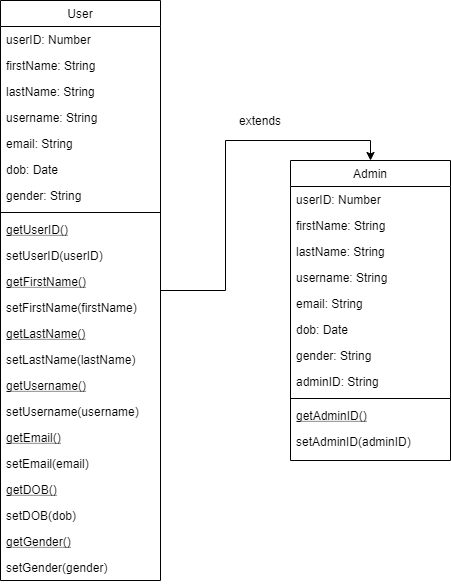

The diagram above was exported from draw.io. Its source (the exported page's mxGraphModel, read from the mxfile embedded in the PNG):
<mxGraphModel dx="1182" dy="732" grid="1" gridSize="10" guides="1" tooltips="1" connect="1" arrows="1" fold="1" page="1" pageScale="1" pageWidth="827" pageHeight="1169" math="0" shadow="0">
  <root>
    <mxCell id="WIyWlLk6GJQsqaUBKTNV-0" />
    <mxCell id="WIyWlLk6GJQsqaUBKTNV-1" parent="WIyWlLk6GJQsqaUBKTNV-0" />
    <mxCell id="b4BASVi0J__j7hd3kZY0-73" style="edgeStyle=orthogonalEdgeStyle;rounded=0;orthogonalLoop=1;jettySize=auto;html=1;entryX=0.5;entryY=0;entryDx=0;entryDy=0;" edge="1" parent="WIyWlLk6GJQsqaUBKTNV-1" source="b4BASVi0J__j7hd3kZY0-0" target="b4BASVi0J__j7hd3kZY0-47">
      <mxGeometry relative="1" as="geometry" />
    </mxCell>
    <mxCell id="b4BASVi0J__j7hd3kZY0-0" value="User" style="swimlane;fontStyle=0;align=center;verticalAlign=top;childLayout=stackLayout;horizontal=1;startSize=26;horizontalStack=0;resizeParent=1;resizeLast=0;collapsible=1;marginBottom=0;rounded=0;shadow=0;strokeWidth=1;" vertex="1" parent="WIyWlLk6GJQsqaUBKTNV-1">
      <mxGeometry x="120" y="60" width="160" height="580" as="geometry">
        <mxRectangle x="200" y="480" width="160" height="26" as="alternateBounds" />
      </mxGeometry>
    </mxCell>
    <mxCell id="b4BASVi0J__j7hd3kZY0-1" value="userID: Number" style="text;align=left;verticalAlign=top;spacingLeft=4;spacingRight=4;overflow=hidden;rotatable=0;points=[[0,0.5],[1,0.5]];portConstraint=eastwest;" vertex="1" parent="b4BASVi0J__j7hd3kZY0-0">
      <mxGeometry y="26" width="160" height="26" as="geometry" />
    </mxCell>
    <mxCell id="b4BASVi0J__j7hd3kZY0-7" value="firstName: String" style="text;align=left;verticalAlign=top;spacingLeft=4;spacingRight=4;overflow=hidden;rotatable=0;points=[[0,0.5],[1,0.5]];portConstraint=eastwest;rounded=0;shadow=0;html=0;" vertex="1" parent="b4BASVi0J__j7hd3kZY0-0">
      <mxGeometry y="52" width="160" height="26" as="geometry" />
    </mxCell>
    <mxCell id="b4BASVi0J__j7hd3kZY0-2" value="lastName: String" style="text;align=left;verticalAlign=top;spacingLeft=4;spacingRight=4;overflow=hidden;rotatable=0;points=[[0,0.5],[1,0.5]];portConstraint=eastwest;rounded=0;shadow=0;html=0;" vertex="1" parent="b4BASVi0J__j7hd3kZY0-0">
      <mxGeometry y="78" width="160" height="26" as="geometry" />
    </mxCell>
    <mxCell id="b4BASVi0J__j7hd3kZY0-8" value="username: String" style="text;align=left;verticalAlign=top;spacingLeft=4;spacingRight=4;overflow=hidden;rotatable=0;points=[[0,0.5],[1,0.5]];portConstraint=eastwest;rounded=0;shadow=0;html=0;" vertex="1" parent="b4BASVi0J__j7hd3kZY0-0">
      <mxGeometry y="104" width="160" height="26" as="geometry" />
    </mxCell>
    <mxCell id="b4BASVi0J__j7hd3kZY0-10" value="email: String" style="text;align=left;verticalAlign=top;spacingLeft=4;spacingRight=4;overflow=hidden;rotatable=0;points=[[0,0.5],[1,0.5]];portConstraint=eastwest;rounded=0;shadow=0;html=0;" vertex="1" parent="b4BASVi0J__j7hd3kZY0-0">
      <mxGeometry y="130" width="160" height="26" as="geometry" />
    </mxCell>
    <mxCell id="b4BASVi0J__j7hd3kZY0-11" value="dob: Date" style="text;align=left;verticalAlign=top;spacingLeft=4;spacingRight=4;overflow=hidden;rotatable=0;points=[[0,0.5],[1,0.5]];portConstraint=eastwest;rounded=0;shadow=0;html=0;" vertex="1" parent="b4BASVi0J__j7hd3kZY0-0">
      <mxGeometry y="156" width="160" height="26" as="geometry" />
    </mxCell>
    <mxCell id="b4BASVi0J__j7hd3kZY0-9" value="gender: String" style="text;align=left;verticalAlign=top;spacingLeft=4;spacingRight=4;overflow=hidden;rotatable=0;points=[[0,0.5],[1,0.5]];portConstraint=eastwest;rounded=0;shadow=0;html=0;" vertex="1" parent="b4BASVi0J__j7hd3kZY0-0">
      <mxGeometry y="182" width="160" height="26" as="geometry" />
    </mxCell>
    <mxCell id="b4BASVi0J__j7hd3kZY0-3" value="" style="line;html=1;strokeWidth=1;align=left;verticalAlign=middle;spacingTop=-1;spacingLeft=3;spacingRight=3;rotatable=0;labelPosition=right;points=[];portConstraint=eastwest;" vertex="1" parent="b4BASVi0J__j7hd3kZY0-0">
      <mxGeometry y="208" width="160" height="8" as="geometry" />
    </mxCell>
    <mxCell id="b4BASVi0J__j7hd3kZY0-4" value="getUserID()" style="text;align=left;verticalAlign=top;spacingLeft=4;spacingRight=4;overflow=hidden;rotatable=0;points=[[0,0.5],[1,0.5]];portConstraint=eastwest;fontStyle=4" vertex="1" parent="b4BASVi0J__j7hd3kZY0-0">
      <mxGeometry y="216" width="160" height="26" as="geometry" />
    </mxCell>
    <mxCell id="b4BASVi0J__j7hd3kZY0-5" value="setUserID(userID)" style="text;align=left;verticalAlign=top;spacingLeft=4;spacingRight=4;overflow=hidden;rotatable=0;points=[[0,0.5],[1,0.5]];portConstraint=eastwest;" vertex="1" parent="b4BASVi0J__j7hd3kZY0-0">
      <mxGeometry y="242" width="160" height="26" as="geometry" />
    </mxCell>
    <mxCell id="b4BASVi0J__j7hd3kZY0-12" value="getFirstName()" style="text;align=left;verticalAlign=top;spacingLeft=4;spacingRight=4;overflow=hidden;rotatable=0;points=[[0,0.5],[1,0.5]];portConstraint=eastwest;fontStyle=4" vertex="1" parent="b4BASVi0J__j7hd3kZY0-0">
      <mxGeometry y="268" width="160" height="26" as="geometry" />
    </mxCell>
    <mxCell id="b4BASVi0J__j7hd3kZY0-13" value="setFirstName(firstName)" style="text;align=left;verticalAlign=top;spacingLeft=4;spacingRight=4;overflow=hidden;rotatable=0;points=[[0,0.5],[1,0.5]];portConstraint=eastwest;" vertex="1" parent="b4BASVi0J__j7hd3kZY0-0">
      <mxGeometry y="294" width="160" height="26" as="geometry" />
    </mxCell>
    <mxCell id="b4BASVi0J__j7hd3kZY0-14" value="getLastName()" style="text;align=left;verticalAlign=top;spacingLeft=4;spacingRight=4;overflow=hidden;rotatable=0;points=[[0,0.5],[1,0.5]];portConstraint=eastwest;fontStyle=4" vertex="1" parent="b4BASVi0J__j7hd3kZY0-0">
      <mxGeometry y="320" width="160" height="26" as="geometry" />
    </mxCell>
    <mxCell id="b4BASVi0J__j7hd3kZY0-15" value="setLastName(lastName)" style="text;align=left;verticalAlign=top;spacingLeft=4;spacingRight=4;overflow=hidden;rotatable=0;points=[[0,0.5],[1,0.5]];portConstraint=eastwest;" vertex="1" parent="b4BASVi0J__j7hd3kZY0-0">
      <mxGeometry y="346" width="160" height="26" as="geometry" />
    </mxCell>
    <mxCell id="b4BASVi0J__j7hd3kZY0-16" value="getUsername()" style="text;align=left;verticalAlign=top;spacingLeft=4;spacingRight=4;overflow=hidden;rotatable=0;points=[[0,0.5],[1,0.5]];portConstraint=eastwest;fontStyle=4" vertex="1" parent="b4BASVi0J__j7hd3kZY0-0">
      <mxGeometry y="372" width="160" height="26" as="geometry" />
    </mxCell>
    <mxCell id="b4BASVi0J__j7hd3kZY0-17" value="setUsername(username)" style="text;align=left;verticalAlign=top;spacingLeft=4;spacingRight=4;overflow=hidden;rotatable=0;points=[[0,0.5],[1,0.5]];portConstraint=eastwest;" vertex="1" parent="b4BASVi0J__j7hd3kZY0-0">
      <mxGeometry y="398" width="160" height="26" as="geometry" />
    </mxCell>
    <mxCell id="b4BASVi0J__j7hd3kZY0-18" value="getEmail()" style="text;align=left;verticalAlign=top;spacingLeft=4;spacingRight=4;overflow=hidden;rotatable=0;points=[[0,0.5],[1,0.5]];portConstraint=eastwest;fontStyle=4" vertex="1" parent="b4BASVi0J__j7hd3kZY0-0">
      <mxGeometry y="424" width="160" height="26" as="geometry" />
    </mxCell>
    <mxCell id="b4BASVi0J__j7hd3kZY0-19" value="setEmail(email)" style="text;align=left;verticalAlign=top;spacingLeft=4;spacingRight=4;overflow=hidden;rotatable=0;points=[[0,0.5],[1,0.5]];portConstraint=eastwest;" vertex="1" parent="b4BASVi0J__j7hd3kZY0-0">
      <mxGeometry y="450" width="160" height="26" as="geometry" />
    </mxCell>
    <mxCell id="b4BASVi0J__j7hd3kZY0-20" value="getDOB()" style="text;align=left;verticalAlign=top;spacingLeft=4;spacingRight=4;overflow=hidden;rotatable=0;points=[[0,0.5],[1,0.5]];portConstraint=eastwest;fontStyle=4" vertex="1" parent="b4BASVi0J__j7hd3kZY0-0">
      <mxGeometry y="476" width="160" height="26" as="geometry" />
    </mxCell>
    <mxCell id="b4BASVi0J__j7hd3kZY0-21" value="setDOB(dob)" style="text;align=left;verticalAlign=top;spacingLeft=4;spacingRight=4;overflow=hidden;rotatable=0;points=[[0,0.5],[1,0.5]];portConstraint=eastwest;" vertex="1" parent="b4BASVi0J__j7hd3kZY0-0">
      <mxGeometry y="502" width="160" height="26" as="geometry" />
    </mxCell>
    <mxCell id="b4BASVi0J__j7hd3kZY0-22" value="getGender()" style="text;align=left;verticalAlign=top;spacingLeft=4;spacingRight=4;overflow=hidden;rotatable=0;points=[[0,0.5],[1,0.5]];portConstraint=eastwest;fontStyle=4" vertex="1" parent="b4BASVi0J__j7hd3kZY0-0">
      <mxGeometry y="528" width="160" height="26" as="geometry" />
    </mxCell>
    <mxCell id="b4BASVi0J__j7hd3kZY0-23" value="setGender(gender)" style="text;align=left;verticalAlign=top;spacingLeft=4;spacingRight=4;overflow=hidden;rotatable=0;points=[[0,0.5],[1,0.5]];portConstraint=eastwest;" vertex="1" parent="b4BASVi0J__j7hd3kZY0-0">
      <mxGeometry y="554" width="160" height="26" as="geometry" />
    </mxCell>
    <mxCell id="b4BASVi0J__j7hd3kZY0-47" value="Admin" style="swimlane;fontStyle=0;align=center;verticalAlign=top;childLayout=stackLayout;horizontal=1;startSize=26;horizontalStack=0;resizeParent=1;resizeLast=0;collapsible=1;marginBottom=0;rounded=0;shadow=0;strokeWidth=1;" vertex="1" parent="WIyWlLk6GJQsqaUBKTNV-1">
      <mxGeometry x="410" y="220" width="160" height="300" as="geometry">
        <mxRectangle x="200" y="580" width="160" height="26" as="alternateBounds" />
      </mxGeometry>
    </mxCell>
    <mxCell id="b4BASVi0J__j7hd3kZY0-48" value="userID: Number" style="text;align=left;verticalAlign=top;spacingLeft=4;spacingRight=4;overflow=hidden;rotatable=0;points=[[0,0.5],[1,0.5]];portConstraint=eastwest;" vertex="1" parent="b4BASVi0J__j7hd3kZY0-47">
      <mxGeometry y="26" width="160" height="26" as="geometry" />
    </mxCell>
    <mxCell id="b4BASVi0J__j7hd3kZY0-49" value="firstName: String" style="text;align=left;verticalAlign=top;spacingLeft=4;spacingRight=4;overflow=hidden;rotatable=0;points=[[0,0.5],[1,0.5]];portConstraint=eastwest;rounded=0;shadow=0;html=0;" vertex="1" parent="b4BASVi0J__j7hd3kZY0-47">
      <mxGeometry y="52" width="160" height="26" as="geometry" />
    </mxCell>
    <mxCell id="b4BASVi0J__j7hd3kZY0-50" value="lastName: String" style="text;align=left;verticalAlign=top;spacingLeft=4;spacingRight=4;overflow=hidden;rotatable=0;points=[[0,0.5],[1,0.5]];portConstraint=eastwest;rounded=0;shadow=0;html=0;" vertex="1" parent="b4BASVi0J__j7hd3kZY0-47">
      <mxGeometry y="78" width="160" height="26" as="geometry" />
    </mxCell>
    <mxCell id="b4BASVi0J__j7hd3kZY0-51" value="username: String" style="text;align=left;verticalAlign=top;spacingLeft=4;spacingRight=4;overflow=hidden;rotatable=0;points=[[0,0.5],[1,0.5]];portConstraint=eastwest;rounded=0;shadow=0;html=0;" vertex="1" parent="b4BASVi0J__j7hd3kZY0-47">
      <mxGeometry y="104" width="160" height="26" as="geometry" />
    </mxCell>
    <mxCell id="b4BASVi0J__j7hd3kZY0-52" value="email: String" style="text;align=left;verticalAlign=top;spacingLeft=4;spacingRight=4;overflow=hidden;rotatable=0;points=[[0,0.5],[1,0.5]];portConstraint=eastwest;rounded=0;shadow=0;html=0;" vertex="1" parent="b4BASVi0J__j7hd3kZY0-47">
      <mxGeometry y="130" width="160" height="26" as="geometry" />
    </mxCell>
    <mxCell id="b4BASVi0J__j7hd3kZY0-53" value="dob: Date" style="text;align=left;verticalAlign=top;spacingLeft=4;spacingRight=4;overflow=hidden;rotatable=0;points=[[0,0.5],[1,0.5]];portConstraint=eastwest;rounded=0;shadow=0;html=0;" vertex="1" parent="b4BASVi0J__j7hd3kZY0-47">
      <mxGeometry y="156" width="160" height="26" as="geometry" />
    </mxCell>
    <mxCell id="b4BASVi0J__j7hd3kZY0-54" value="gender: String" style="text;align=left;verticalAlign=top;spacingLeft=4;spacingRight=4;overflow=hidden;rotatable=0;points=[[0,0.5],[1,0.5]];portConstraint=eastwest;rounded=0;shadow=0;html=0;" vertex="1" parent="b4BASVi0J__j7hd3kZY0-47">
      <mxGeometry y="182" width="160" height="26" as="geometry" />
    </mxCell>
    <mxCell id="b4BASVi0J__j7hd3kZY0-70" value="adminID: String" style="text;align=left;verticalAlign=top;spacingLeft=4;spacingRight=4;overflow=hidden;rotatable=0;points=[[0,0.5],[1,0.5]];portConstraint=eastwest;rounded=0;shadow=0;html=0;" vertex="1" parent="b4BASVi0J__j7hd3kZY0-47">
      <mxGeometry y="208" width="160" height="26" as="geometry" />
    </mxCell>
    <mxCell id="b4BASVi0J__j7hd3kZY0-55" value="" style="line;html=1;strokeWidth=1;align=left;verticalAlign=middle;spacingTop=-1;spacingLeft=3;spacingRight=3;rotatable=0;labelPosition=right;points=[];portConstraint=eastwest;" vertex="1" parent="b4BASVi0J__j7hd3kZY0-47">
      <mxGeometry y="234" width="160" height="8" as="geometry" />
    </mxCell>
    <mxCell id="b4BASVi0J__j7hd3kZY0-71" value="getAdminID()" style="text;align=left;verticalAlign=top;spacingLeft=4;spacingRight=4;overflow=hidden;rotatable=0;points=[[0,0.5],[1,0.5]];portConstraint=eastwest;fontStyle=4" vertex="1" parent="b4BASVi0J__j7hd3kZY0-47">
      <mxGeometry y="242" width="160" height="26" as="geometry" />
    </mxCell>
    <mxCell id="b4BASVi0J__j7hd3kZY0-72" value="setAdminID(adminID)" style="text;align=left;verticalAlign=top;spacingLeft=4;spacingRight=4;overflow=hidden;rotatable=0;points=[[0,0.5],[1,0.5]];portConstraint=eastwest;" vertex="1" parent="b4BASVi0J__j7hd3kZY0-47">
      <mxGeometry y="268" width="160" height="26" as="geometry" />
    </mxCell>
    <mxCell id="M3q0hvCh8klx5JVwwwWJ-0" value="extends" style="text;html=1;strokeColor=none;fillColor=none;align=center;verticalAlign=middle;whiteSpace=wrap;rounded=0;" vertex="1" parent="WIyWlLk6GJQsqaUBKTNV-1">
      <mxGeometry x="360" y="170" width="40" height="20" as="geometry" />
    </mxCell>
  </root>
</mxGraphModel>